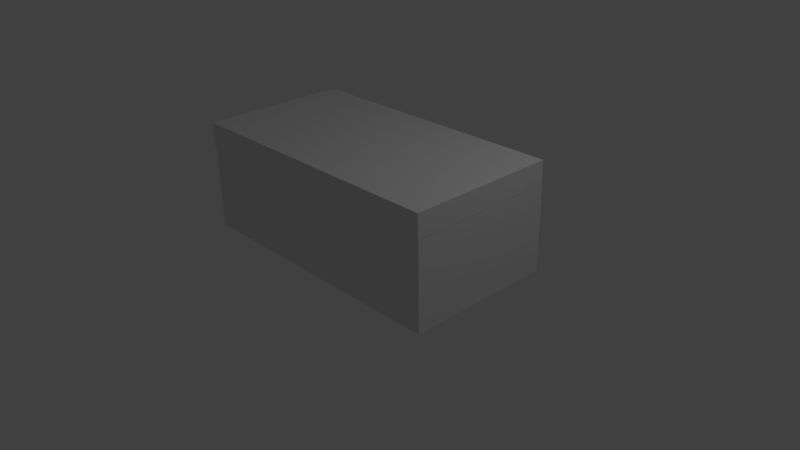 # Source: chestWIP.blend  (saved by Blender 2.77.0; exported with 4.5.12 LTS)
import bpy
from mathutils import Matrix  # noqa: F401  (used for matrix-valued properties, if any)

bpy.ops.wm.read_factory_settings(use_empty=True)
scene = bpy.context.scene
scene.name = 'Scene'

# ---- collections
col_collection_1 = bpy.data.collections.new('Collection 1'); scene.collection.children.link(col_collection_1)

# ---- materials (node trees are filled in below, after node groups)
mat_material = bpy.data.materials.new('Material')
mat_material.alpha_threshold = 0.0
mat_material.use_transparent_shadow = False
mat_material.roughness = 0.5
mat_material.line_color = (0.0, 0.0, 0.0, 1.0)

# ---- material node trees

# ---- world
world_world = bpy.data.worlds.new('World'); scene.world = world_world
world_world.color = (0.05088, 0.05088, 0.05088)
world_world.use_sun_shadow = False
world_world.sun_shadow_jitter_overblur = 0.0
world_world.cycles.sampling_method = 'MANUAL'

# ---- cameras
cam_camera = bpy.data.cameras.new('Camera')
cam_camera.clip_end = 100.0
cam_camera.lens = 35.0
cam_camera.sensor_width = 32.0
cam_camera.sensor_height = 18.0
cam_camera.ortho_scale = 7.314
cam_camera.dof.focus_distance = 0.0
cam_camera.dof.aperture_fstop = 128.0

# ---- lights
light_lamp = bpy.data.lights.new('Lamp', 'POINT')
light_lamp.transmission_factor = 0.0
light_lamp.cutoff_distance = 30.0
light_lamp.energy = 100.0
light_lamp.shadow_buffer_clip_start = 1.001
light_lamp.shadow_soft_size = 0.1
light_lamp.shadow_maximum_resolution = 0.006
light_lamp.use_absolute_resolution = True

# ---- meshes
me_cube_001 = bpy.data.meshes.new('Cube.001')
me_cube_001.from_pydata([(-1.056, -1.023, -1.0), (-1.056, -1.023, -0.6906), (-1.056, 0.9765, -1.0), (-1.056, 0.9765, -0.6906), (2.7, -1.023, -1.0), (2.7, -1.023, -0.6906), (2.7, 0.9765, -1.0), (2.7, 0.9765, -0.6906)], [], [(1, 3, 2, 0), (3, 7, 6, 2), (7, 5, 4, 6), (5, 1, 0, 4), (0, 2, 6, 4), (5, 7, 3, 1)])
me_cube_001.use_remesh_preserve_volume = False
me_cube_001.use_remesh_preserve_attributes = False
me_cube_001.use_mirror_vertex_groups = False
me_cube_001.update()
me_cube = bpy.data.meshes.new('Cube')
me_cube.from_pydata([(1.847, 1.0, -0.7419), (1.847, -1.0, -0.7419), (-1.892, -1.0, -0.7419), (-1.892, 1.0, -0.7419), (1.847, 1.0, 0.39), (1.847, -1.0, 0.39), (-1.892, -1.0, 0.39), (-1.892, 1.0, 0.39)], [], [(0, 1, 2, 3), (4, 7, 6, 5), (0, 4, 5, 1), (1, 5, 6, 2), (2, 6, 7, 3), (4, 0, 3, 7)])
me_cube.materials.append(mat_material)
me_cube.use_remesh_preserve_volume = False
me_cube.use_remesh_preserve_attributes = False
me_cube.use_mirror_vertex_groups = False
me_cube.update()

# ---- objects
ob_cube_001 = bpy.data.objects.new('Cube.001', me_cube_001)
ob_cube = bpy.data.objects.new('Cube', me_cube)
ob_lamp = bpy.data.objects.new('Lamp', light_lamp)
ob_camera = bpy.data.objects.new('Camera', cam_camera)

# ---- transforms, parenting, visibility, modifiers, constraints
ob_cube_001.location = (-0.8557, 0.01595, 2.244)
ob_cube_001.lineart.crease_threshold = 0.0
ob_cube.location = (0.0, 0.0, 0.8483)
ob_cube.lock_rotations_4d = False
ob_cube.empty_display_type = 'ARROWS'
ob_cube.lineart.crease_threshold = 0.0
ob_lamp.location = (4.076, 1.005, 5.904)
ob_lamp.rotation_euler = (0.6503, 0.05522, 1.866)
ob_lamp.lock_rotations_4d = False
ob_lamp.empty_display_type = 'ARROWS'
ob_lamp.color = (0.0, 0.0, 0.0, 0.0)
ob_lamp.lineart.crease_threshold = 0.0
ob_camera.location = (7.481, -6.508, 5.344)
ob_camera.rotation_euler = (1.109, 0.01082, 0.8149)
ob_camera.lock_rotations_4d = False
ob_camera.empty_display_type = 'ARROWS'
ob_camera.color = (0.0, 0.0, 0.0, 0.0)
ob_camera.display_type = 'WIRE'
ob_camera.lineart.crease_threshold = 0.0

# ---- collection membership
col_collection_1.objects.link(ob_cube_001)
col_collection_1.objects.link(ob_cube)
col_collection_1.objects.link(ob_lamp)
col_collection_1.objects.link(ob_camera)

# ---- scene / render settings (as saved in the file)
scene.camera = ob_camera
scene.frame_start = 1; scene.frame_end = 250; scene.frame_set(1)
scene.render.engine = 'BLENDER_EEVEE_NEXT'
scene.render.resolution_percentage = 50
scene.render.dither_intensity = 0.0
scene.cycles.use_denoising = False
scene.cycles.samples = 128
scene.cycles.sampling_pattern = 'TABULATED_SOBOL'
scene.cycles.light_sampling_threshold = 0.0
scene.cycles.use_adaptive_sampling = False
scene.cycles.use_light_tree = False
scene.cycles.blur_glossy = 0.0
scene.cycles.sample_clamp_indirect = 0.0
scene.view_settings.view_transform = 'Standard'
bpy.context.view_layer.update()

